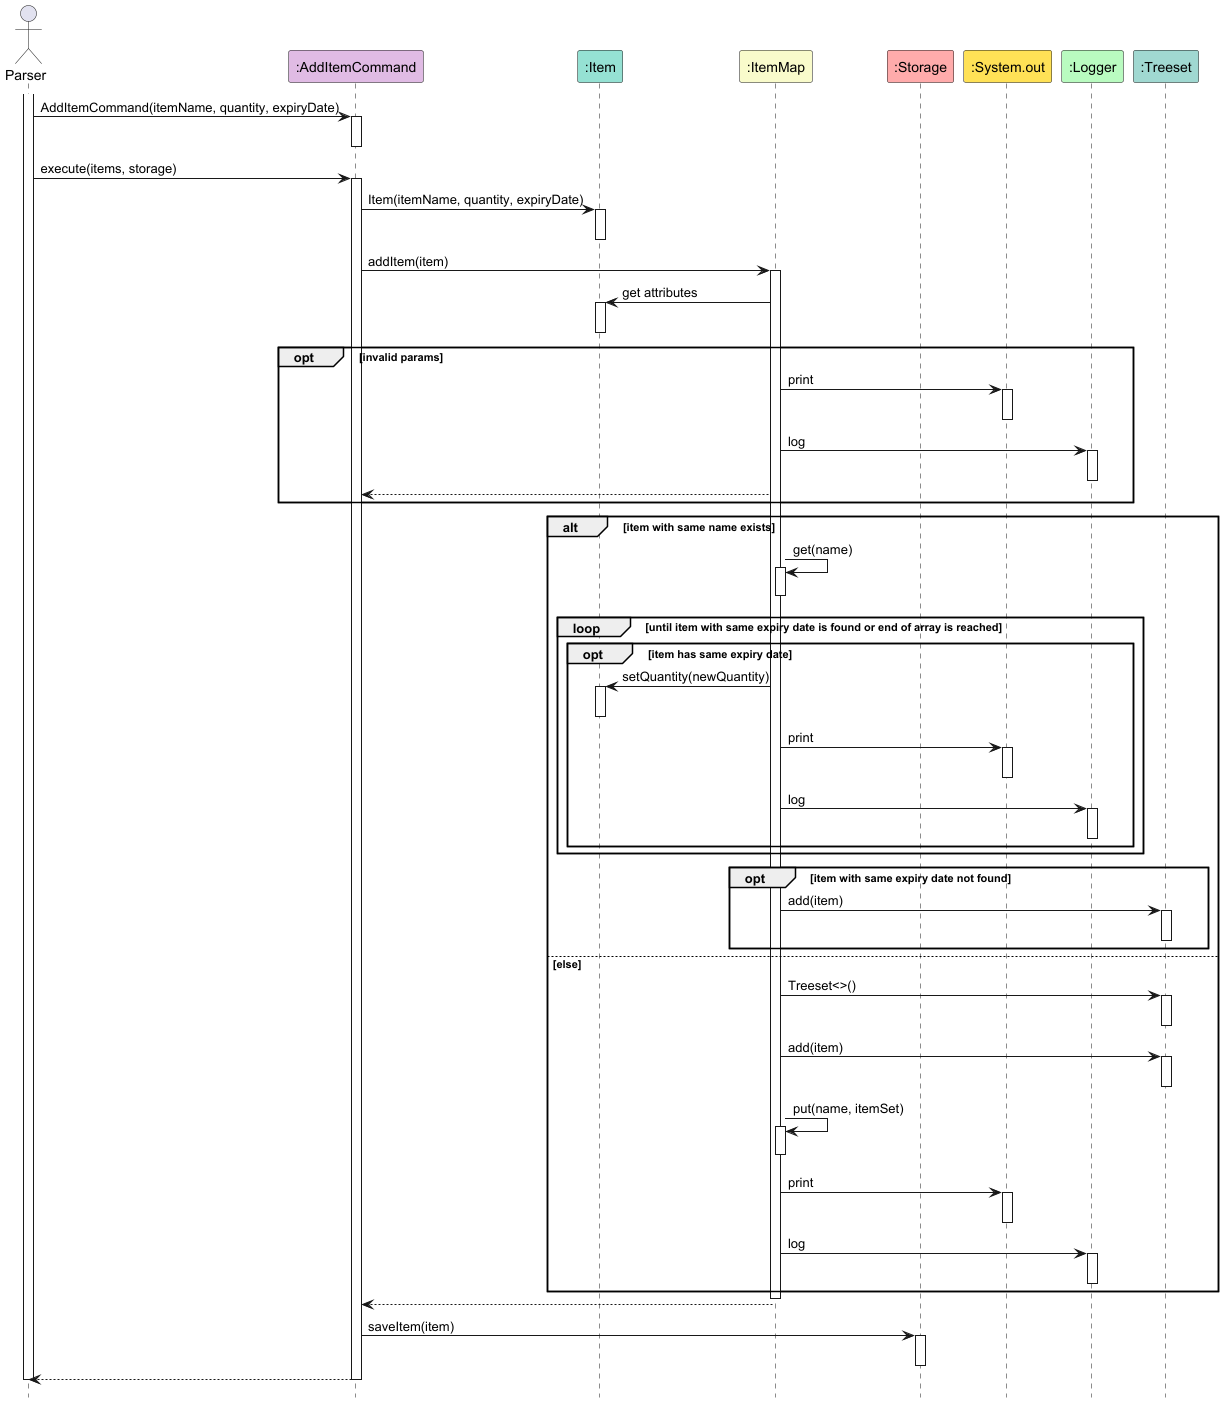

The diagram above was rendered by PlantUML. Its source (embedded in the PNG):
@startuml

hide footbox
skinparam sequenceReferenceBackgroundColor #f7807c


actor Parser

participant ":AddItemCommand" as AddItemCommand #E0BBE4
participant ":Item" as Item #95E1D3
participant ":ItemMap" as ItemMap #F9FBCB
participant ":Storage" as Storage #FFABAB
participant ":System.out" as System.out #FFE156
participant ":Logger" as Logger #B9FBC0
participant ":Treeset" as Treeset #A0D8D1

activate Parser
Parser -> AddItemCommand : AddItemCommand(itemName, quantity, expiryDate)
activate AddItemCommand
deactivate AddItemCommand

Parser -> AddItemCommand : execute(items, storage)
activate AddItemCommand

AddItemCommand -> Item : Item(itemName, quantity, expiryDate)
activate Item
deactivate Item

AddItemCommand -> ItemMap : addItem(item)
activate ItemMap

ItemMap -> Item : get attributes
activate Item
deactivate Item

opt invalid params
    ItemMap -> System.out : print
    activate System.out
    deactivate System.out
    ItemMap -> Logger : log
    activate Logger
    deactivate Logger
    ItemMap --> AddItemCommand
end

alt item with same name exists
    ItemMap -> ItemMap : get(name)
    activate ItemMap
    deactivate ItemMap

    loop until item with same expiry date is found or end of array is reached
        opt item has same expiry date
            ItemMap -> Item : setQuantity(newQuantity)
            activate Item
            deactivate Item
            ItemMap -> System.out : print
            activate System.out
            deactivate System.out
            ItemMap -> Logger : log
            activate Logger
            deactivate Logger
        end
    end

    opt item with same expiry date not found
        ItemMap -> Treeset : add(item)
        activate Treeset
        deactivate Treeset
    end


else else
    ItemMap -> Treeset : Treeset<>()
    activate Treeset
    deactivate Treeset
    ItemMap -> Treeset : add(item)
    activate Treeset
    deactivate Treeset
    ItemMap -> ItemMap : put(name, itemSet)
    activate ItemMap
    deactivate ItemMap
    ItemMap -> System.out : print
    activate System.out
    deactivate System.out
    ItemMap -> Logger : log
    activate Logger
    deactivate Logger
end

deactivate ItemMap
ItemMap --> AddItemCommand

AddItemCommand -> Storage : saveItem(item)
activate Storage
deactivate Storage

AddItemCommand --> Parser
deactivate AddItemCommand
deactivate Parser

@enduml